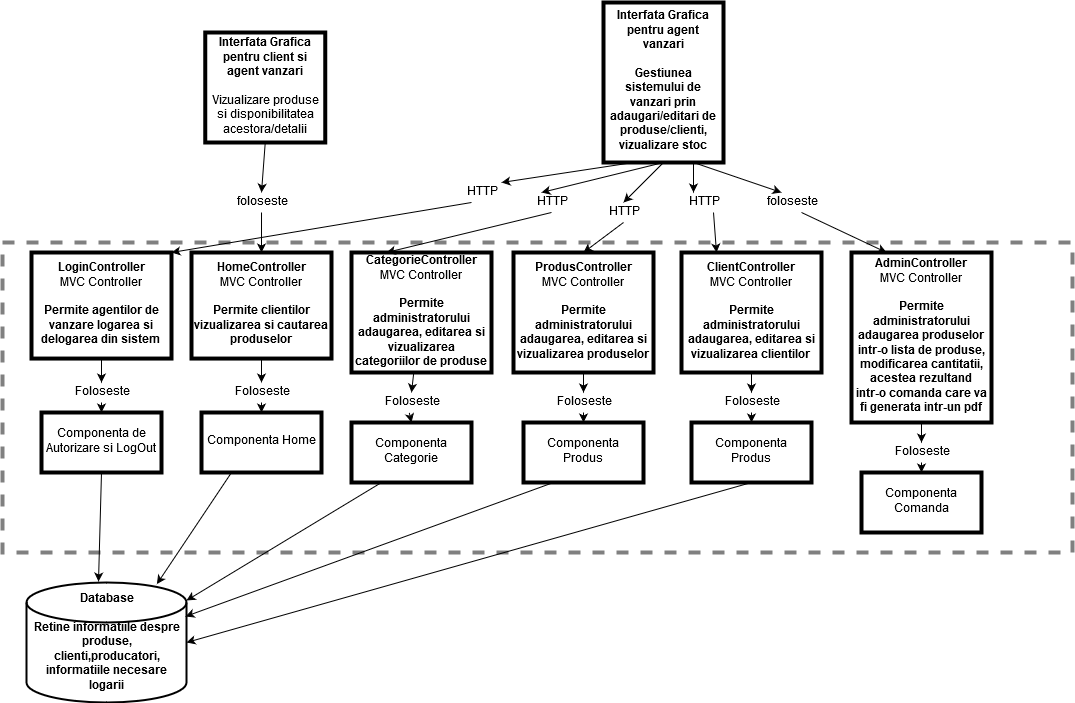

The diagram above was exported from draw.io. Its source (the exported page's mxGraphModel, read from the mxfile embedded in the PNG):
<mxGraphModel dx="2047" dy="679" grid="1" gridSize="10" guides="1" tooltips="1" connect="1" arrows="1" fold="1" page="1" pageScale="1" pageWidth="827" pageHeight="1169" background="#FFFFFF" math="0" shadow="0">
  <root>
    <mxCell id="0" />
    <mxCell id="1" parent="0" />
    <mxCell id="qC9-utMpsEQFhLOUCzBg-17" value="&lt;div&gt;&lt;b&gt;Database&lt;/b&gt;&lt;/div&gt;&lt;div&gt;&lt;b&gt;&lt;br&gt;&lt;/b&gt;&lt;/div&gt;&lt;div&gt;&lt;b&gt;Retine informatiile despre produse, clienti,producatori, informatiile necesare logarii&lt;br&gt;&lt;/b&gt;&lt;/div&gt;" style="strokeWidth=2;html=1;shape=mxgraph.flowchart.database;whiteSpace=wrap;direction=east;" vertex="1" parent="1">
      <mxGeometry x="-25" y="870" width="160" height="120" as="geometry" />
    </mxCell>
    <mxCell id="qC9-utMpsEQFhLOUCzBg-21" value="&lt;div&gt;&lt;b&gt;Interfata Grafica pentru client si agent vanzari&lt;br&gt;&lt;/b&gt;&lt;/div&gt;&lt;div&gt;&lt;b&gt;&lt;br&gt;&lt;/b&gt;&lt;/div&gt;&lt;div&gt;Vizualizare produse si disponibilitatea acestora/detalii&lt;br&gt;&lt;b&gt;&lt;/b&gt;&lt;/div&gt;" style="rounded=0;whiteSpace=wrap;html=1;strokeColor=#000000;strokeWidth=4;" vertex="1" parent="1">
      <mxGeometry x="153.75" y="320" width="120" height="110" as="geometry" />
    </mxCell>
    <mxCell id="qC9-utMpsEQFhLOUCzBg-22" value="&lt;div&gt;&lt;b&gt;Interfata Grafica pentru agent vanzari&lt;/b&gt;&lt;/div&gt;&lt;div&gt;&lt;b&gt;&lt;br&gt;&lt;/b&gt;&lt;/div&gt;&lt;div&gt;&lt;b&gt;Gestiunea sistemului de vanzari prin adaugari/editari de produse/clienti, vizualizare stoc&lt;br&gt;&lt;/b&gt;&lt;/div&gt;" style="rounded=0;whiteSpace=wrap;html=1;strokeColor=#000000;strokeWidth=4;" vertex="1" parent="1">
      <mxGeometry x="552" y="290" width="120" height="160" as="geometry" />
    </mxCell>
    <mxCell id="qC9-utMpsEQFhLOUCzBg-72" value="" style="rounded=0;whiteSpace=wrap;html=1;strokeWidth=4;dashed=1;strokeColor=#808080;" vertex="1" parent="1">
      <mxGeometry x="-49" y="530" width="1070" height="310" as="geometry" />
    </mxCell>
    <mxCell id="qC9-utMpsEQFhLOUCzBg-73" value="&lt;div&gt;&lt;b&gt;LoginController&lt;/b&gt;&lt;/div&gt;&lt;div&gt;MVC Controller&lt;/div&gt;&lt;div&gt;&lt;b&gt;&lt;br&gt;&lt;/b&gt;&lt;/div&gt;&lt;div&gt;&lt;b&gt;Permite agentilor de vanzare logarea si delogarea din sistem&lt;br&gt;&lt;/b&gt;&lt;/div&gt;" style="rounded=0;whiteSpace=wrap;html=1;strokeColor=#000000;strokeWidth=4;" vertex="1" parent="1">
      <mxGeometry x="-20" y="540" width="140" height="106.06" as="geometry" />
    </mxCell>
    <mxCell id="qC9-utMpsEQFhLOUCzBg-74" value="Componenta de Autorizare si LogOut" style="rounded=0;whiteSpace=wrap;html=1;strokeColor=#000000;strokeWidth=4;" vertex="1" parent="1">
      <mxGeometry x="-10" y="700" width="120" height="60" as="geometry" />
    </mxCell>
    <mxCell id="qC9-utMpsEQFhLOUCzBg-75" value="" style="endArrow=classic;html=1;exitX=0.5;exitY=1;exitDx=0;exitDy=0;entryX=0.5;entryY=0;entryDx=0;entryDy=0;" edge="1" parent="1" source="qC9-utMpsEQFhLOUCzBg-76" target="qC9-utMpsEQFhLOUCzBg-74">
      <mxGeometry width="50" height="50" relative="1" as="geometry">
        <mxPoint x="70" y="880" as="sourcePoint" />
        <mxPoint x="120" y="830" as="targetPoint" />
      </mxGeometry>
    </mxCell>
    <mxCell id="qC9-utMpsEQFhLOUCzBg-76" value="Foloseste" style="text;html=1;strokeColor=none;fillColor=none;align=center;verticalAlign=middle;whiteSpace=wrap;rounded=0;" vertex="1" parent="1">
      <mxGeometry x="30" y="670" width="40" height="20" as="geometry" />
    </mxCell>
    <mxCell id="qC9-utMpsEQFhLOUCzBg-77" value="" style="endArrow=classic;html=1;exitX=0.5;exitY=1;exitDx=0;exitDy=0;entryX=0.5;entryY=0;entryDx=0;entryDy=0;" edge="1" parent="1" source="qC9-utMpsEQFhLOUCzBg-73" target="qC9-utMpsEQFhLOUCzBg-76">
      <mxGeometry width="50" height="50" relative="1" as="geometry">
        <mxPoint x="440" y="660.0000000000002" as="sourcePoint" />
        <mxPoint x="440" y="699.9999999999998" as="targetPoint" />
      </mxGeometry>
    </mxCell>
    <mxCell id="qC9-utMpsEQFhLOUCzBg-83" value="" style="endArrow=classic;html=1;exitX=0.5;exitY=1;exitDx=0;exitDy=0;entryX=0.45;entryY=-0.008;entryDx=0;entryDy=0;entryPerimeter=0;" edge="1" parent="1" source="qC9-utMpsEQFhLOUCzBg-74" target="qC9-utMpsEQFhLOUCzBg-17">
      <mxGeometry width="50" height="50" relative="1" as="geometry">
        <mxPoint x="70" y="1010" as="sourcePoint" />
        <mxPoint x="120" y="960" as="targetPoint" />
      </mxGeometry>
    </mxCell>
    <mxCell id="qC9-utMpsEQFhLOUCzBg-84" value="&lt;div&gt;&lt;b&gt;HomeController&lt;/b&gt;&lt;/div&gt;&lt;div&gt;MVC Controller&lt;/div&gt;&lt;div&gt;&lt;b&gt;&lt;br&gt;&lt;/b&gt;&lt;/div&gt;&lt;div&gt;&lt;b&gt;Permite clientilor vizualizarea si cautarea produselor&lt;br&gt;&lt;/b&gt;&lt;/div&gt;" style="rounded=0;whiteSpace=wrap;html=1;strokeColor=#000000;strokeWidth=4;" vertex="1" parent="1">
      <mxGeometry x="140" y="540" width="140" height="106.06" as="geometry" />
    </mxCell>
    <mxCell id="qC9-utMpsEQFhLOUCzBg-85" value="Componenta Home" style="rounded=0;whiteSpace=wrap;html=1;strokeColor=#000000;strokeWidth=4;" vertex="1" parent="1">
      <mxGeometry x="150" y="700" width="120" height="60" as="geometry" />
    </mxCell>
    <mxCell id="qC9-utMpsEQFhLOUCzBg-88" value="" style="endArrow=classic;html=1;exitX=0.5;exitY=1;exitDx=0;exitDy=0;" edge="1" parent="1" source="qC9-utMpsEQFhLOUCzBg-86" target="qC9-utMpsEQFhLOUCzBg-85">
      <mxGeometry width="50" height="50" relative="1" as="geometry">
        <mxPoint x="200" y="700" as="sourcePoint" />
        <mxPoint x="250" y="650" as="targetPoint" />
      </mxGeometry>
    </mxCell>
    <mxCell id="qC9-utMpsEQFhLOUCzBg-86" value="Foloseste" style="text;html=1;strokeColor=none;fillColor=none;align=center;verticalAlign=middle;whiteSpace=wrap;rounded=0;" vertex="1" parent="1">
      <mxGeometry x="190" y="670" width="40" height="20" as="geometry" />
    </mxCell>
    <mxCell id="qC9-utMpsEQFhLOUCzBg-90" value="" style="endArrow=classic;html=1;exitX=0.5;exitY=1;exitDx=0;exitDy=0;" edge="1" parent="1" source="qC9-utMpsEQFhLOUCzBg-84" target="qC9-utMpsEQFhLOUCzBg-86">
      <mxGeometry width="50" height="50" relative="1" as="geometry">
        <mxPoint x="210" y="646.06" as="sourcePoint" />
        <mxPoint x="210" y="699.9999999999998" as="targetPoint" />
      </mxGeometry>
    </mxCell>
    <mxCell id="qC9-utMpsEQFhLOUCzBg-91" value="" style="endArrow=classic;html=1;exitX=0.25;exitY=1;exitDx=0;exitDy=0;entryX=0.815;entryY=0.013;entryDx=0;entryDy=0;entryPerimeter=0;" edge="1" parent="1" source="qC9-utMpsEQFhLOUCzBg-85" target="qC9-utMpsEQFhLOUCzBg-17">
      <mxGeometry width="50" height="50" relative="1" as="geometry">
        <mxPoint x="-50" y="1040" as="sourcePoint" />
        <mxPoint y="990" as="targetPoint" />
      </mxGeometry>
    </mxCell>
    <mxCell id="qC9-utMpsEQFhLOUCzBg-92" value="&lt;div&gt;&lt;b&gt;CategorieController&lt;/b&gt;&lt;/div&gt;&lt;div&gt;MVC Controller&lt;/div&gt;&lt;div&gt;&lt;b&gt;&lt;br&gt;&lt;/b&gt;&lt;/div&gt;&lt;div&gt;&lt;b&gt;Permite administratorului adaugarea, editarea si vizualizarea categoriilor de produse&lt;br&gt;&lt;/b&gt;&lt;/div&gt;" style="rounded=0;whiteSpace=wrap;html=1;strokeColor=#000000;strokeWidth=4;" vertex="1" parent="1">
      <mxGeometry x="300" y="540" width="140" height="120" as="geometry" />
    </mxCell>
    <mxCell id="qC9-utMpsEQFhLOUCzBg-94" value="Componenta Categorie" style="rounded=0;whiteSpace=wrap;html=1;strokeColor=#000000;strokeWidth=4;" vertex="1" parent="1">
      <mxGeometry x="300" y="710" width="120" height="60" as="geometry" />
    </mxCell>
    <mxCell id="qC9-utMpsEQFhLOUCzBg-95" value="" style="endArrow=classic;html=1;exitX=0.25;exitY=1;exitDx=0;exitDy=0;entryX=1;entryY=0.15;entryDx=0;entryDy=0;entryPerimeter=0;" edge="1" parent="1" source="qC9-utMpsEQFhLOUCzBg-94" target="qC9-utMpsEQFhLOUCzBg-17">
      <mxGeometry width="50" height="50" relative="1" as="geometry">
        <mxPoint x="190" y="769.9999999999998" as="sourcePoint" />
        <mxPoint x="120.40000000000009" y="861.56" as="targetPoint" />
      </mxGeometry>
    </mxCell>
    <mxCell id="qC9-utMpsEQFhLOUCzBg-96" value="&lt;div&gt;&lt;b&gt;ProdusController&lt;/b&gt;&lt;/div&gt;&lt;div&gt;MVC Controller&lt;/div&gt;&lt;div&gt;&lt;b&gt;&lt;br&gt;&lt;/b&gt;&lt;/div&gt;&lt;div&gt;&lt;b&gt;Permite administratorului adaugarea, editarea si vizualizarea produselor&lt;br&gt;&lt;/b&gt;&lt;/div&gt;" style="rounded=0;whiteSpace=wrap;html=1;strokeColor=#000000;strokeWidth=4;" vertex="1" parent="1">
      <mxGeometry x="462" y="540" width="140" height="120" as="geometry" />
    </mxCell>
    <mxCell id="qC9-utMpsEQFhLOUCzBg-97" value="" style="endArrow=classic;html=1;exitX=0.444;exitY=1.008;exitDx=0;exitDy=0;exitPerimeter=0;entryX=0.5;entryY=0;entryDx=0;entryDy=0;" edge="1" parent="1" source="qC9-utMpsEQFhLOUCzBg-99" target="qC9-utMpsEQFhLOUCzBg-94">
      <mxGeometry width="50" height="50" relative="1" as="geometry">
        <mxPoint x="-50" y="1040" as="sourcePoint" />
        <mxPoint y="990" as="targetPoint" />
      </mxGeometry>
    </mxCell>
    <mxCell id="qC9-utMpsEQFhLOUCzBg-99" value="Foloseste" style="text;html=1;strokeColor=none;fillColor=none;align=center;verticalAlign=middle;whiteSpace=wrap;rounded=0;" vertex="1" parent="1">
      <mxGeometry x="340" y="680" width="40" height="20" as="geometry" />
    </mxCell>
    <mxCell id="qC9-utMpsEQFhLOUCzBg-101" value="" style="endArrow=classic;html=1;exitX=0.444;exitY=1.008;exitDx=0;exitDy=0;exitPerimeter=0;entryX=0.5;entryY=0;entryDx=0;entryDy=0;" edge="1" parent="1" source="qC9-utMpsEQFhLOUCzBg-92" target="qC9-utMpsEQFhLOUCzBg-99">
      <mxGeometry width="50" height="50" relative="1" as="geometry">
        <mxPoint x="362.1600000000003" y="660.9599999999998" as="sourcePoint" />
        <mxPoint x="360" y="709.9999999999998" as="targetPoint" />
      </mxGeometry>
    </mxCell>
    <mxCell id="qC9-utMpsEQFhLOUCzBg-102" value="Componenta Produs" style="rounded=0;whiteSpace=wrap;html=1;strokeColor=#000000;strokeWidth=4;" vertex="1" parent="1">
      <mxGeometry x="472" y="710" width="120" height="60" as="geometry" />
    </mxCell>
    <mxCell id="qC9-utMpsEQFhLOUCzBg-103" value="" style="endArrow=classic;html=1;exitX=0.5;exitY=1;exitDx=0;exitDy=0;entryX=0.5;entryY=0;entryDx=0;entryDy=0;" edge="1" parent="1" source="qC9-utMpsEQFhLOUCzBg-104" target="qC9-utMpsEQFhLOUCzBg-102">
      <mxGeometry width="50" height="50" relative="1" as="geometry">
        <mxPoint x="160" y="1040" as="sourcePoint" />
        <mxPoint x="210" y="990" as="targetPoint" />
      </mxGeometry>
    </mxCell>
    <mxCell id="qC9-utMpsEQFhLOUCzBg-104" value="Foloseste" style="text;html=1;strokeColor=none;fillColor=none;align=center;verticalAlign=middle;whiteSpace=wrap;rounded=0;" vertex="1" parent="1">
      <mxGeometry x="512" y="680" width="40" height="20" as="geometry" />
    </mxCell>
    <mxCell id="qC9-utMpsEQFhLOUCzBg-105" value="" style="endArrow=classic;html=1;exitX=0.5;exitY=1;exitDx=0;exitDy=0;entryX=0.5;entryY=0;entryDx=0;entryDy=0;" edge="1" parent="1" source="qC9-utMpsEQFhLOUCzBg-96" target="qC9-utMpsEQFhLOUCzBg-104">
      <mxGeometry width="50" height="50" relative="1" as="geometry">
        <mxPoint x="532" y="660" as="sourcePoint" />
        <mxPoint x="532" y="710" as="targetPoint" />
      </mxGeometry>
    </mxCell>
    <mxCell id="qC9-utMpsEQFhLOUCzBg-106" value="" style="endArrow=classic;html=1;exitX=0.25;exitY=1;exitDx=0;exitDy=0;entryX=0.994;entryY=0.283;entryDx=0;entryDy=0;entryPerimeter=0;" edge="1" parent="1" source="qC9-utMpsEQFhLOUCzBg-102" target="qC9-utMpsEQFhLOUCzBg-17">
      <mxGeometry width="50" height="50" relative="1" as="geometry">
        <mxPoint x="340" y="780" as="sourcePoint" />
        <mxPoint x="150" y="878" as="targetPoint" />
      </mxGeometry>
    </mxCell>
    <mxCell id="qC9-utMpsEQFhLOUCzBg-107" value="&lt;div&gt;&lt;b&gt;ClientController&lt;/b&gt;&lt;/div&gt;&lt;div&gt;MVC Controller&lt;/div&gt;&lt;div&gt;&lt;b&gt;&lt;br&gt;&lt;/b&gt;&lt;/div&gt;&lt;div&gt;&lt;b&gt;Permite administratorului adaugarea, editarea si vizualizarea clientilor&lt;br&gt;&lt;/b&gt;&lt;/div&gt;" style="rounded=0;whiteSpace=wrap;html=1;strokeColor=#000000;strokeWidth=4;" vertex="1" parent="1">
      <mxGeometry x="630" y="540" width="140" height="120" as="geometry" />
    </mxCell>
    <mxCell id="qC9-utMpsEQFhLOUCzBg-108" value="Componenta Produs" style="rounded=0;whiteSpace=wrap;html=1;strokeColor=#000000;strokeWidth=4;" vertex="1" parent="1">
      <mxGeometry x="640" y="710" width="120" height="60" as="geometry" />
    </mxCell>
    <mxCell id="qC9-utMpsEQFhLOUCzBg-110" value="" style="endArrow=classic;html=1;exitX=0.5;exitY=1;exitDx=0;exitDy=0;entryX=0.5;entryY=0;entryDx=0;entryDy=0;" edge="1" parent="1" source="qC9-utMpsEQFhLOUCzBg-109" target="qC9-utMpsEQFhLOUCzBg-108">
      <mxGeometry width="50" height="50" relative="1" as="geometry">
        <mxPoint x="690" y="730" as="sourcePoint" />
        <mxPoint x="740" y="680" as="targetPoint" />
      </mxGeometry>
    </mxCell>
    <mxCell id="qC9-utMpsEQFhLOUCzBg-109" value="Foloseste" style="text;html=1;strokeColor=none;fillColor=none;align=center;verticalAlign=middle;whiteSpace=wrap;rounded=0;" vertex="1" parent="1">
      <mxGeometry x="680" y="680" width="40" height="20" as="geometry" />
    </mxCell>
    <mxCell id="qC9-utMpsEQFhLOUCzBg-111" value="" style="endArrow=classic;html=1;exitX=0.5;exitY=1;exitDx=0;exitDy=0;entryX=0.5;entryY=0;entryDx=0;entryDy=0;" edge="1" parent="1" source="qC9-utMpsEQFhLOUCzBg-107" target="qC9-utMpsEQFhLOUCzBg-109">
      <mxGeometry width="50" height="50" relative="1" as="geometry">
        <mxPoint x="700" y="660" as="sourcePoint" />
        <mxPoint x="700" y="710" as="targetPoint" />
      </mxGeometry>
    </mxCell>
    <mxCell id="qC9-utMpsEQFhLOUCzBg-112" value="&lt;div&gt;&lt;b&gt;AdminController&lt;/b&gt;&lt;/div&gt;&lt;div&gt;MVC Controller&lt;/div&gt;&lt;div&gt;&lt;b&gt;&lt;br&gt;&lt;/b&gt;&lt;/div&gt;&lt;div&gt;&lt;b&gt;Permite administratorului adaugarea produselor intr-o lista de produse, modificarea cantitatii, acestea rezultand intr-o comanda care va fi generata intr-un pdf&lt;br&gt;&lt;/b&gt;&lt;/div&gt;" style="rounded=0;whiteSpace=wrap;html=1;strokeColor=#000000;strokeWidth=4;" vertex="1" parent="1">
      <mxGeometry x="800" y="540" width="140" height="170" as="geometry" />
    </mxCell>
    <mxCell id="qC9-utMpsEQFhLOUCzBg-113" value="Componenta Comanda" style="rounded=0;whiteSpace=wrap;html=1;strokeColor=#000000;strokeWidth=4;" vertex="1" parent="1">
      <mxGeometry x="810" y="760" width="120" height="60" as="geometry" />
    </mxCell>
    <mxCell id="qC9-utMpsEQFhLOUCzBg-114" value="" style="endArrow=classic;html=1;entryX=1;entryY=0.5;entryDx=0;entryDy=0;entryPerimeter=0;exitX=0.5;exitY=1;exitDx=0;exitDy=0;" edge="1" parent="1" source="qC9-utMpsEQFhLOUCzBg-108" target="qC9-utMpsEQFhLOUCzBg-17">
      <mxGeometry width="50" height="50" relative="1" as="geometry">
        <mxPoint x="512" y="780" as="sourcePoint" />
        <mxPoint x="149.03999999999996" y="893.96" as="targetPoint" />
      </mxGeometry>
    </mxCell>
    <mxCell id="qC9-utMpsEQFhLOUCzBg-115" value="" style="endArrow=classic;html=1;exitX=0.5;exitY=1;exitDx=0;exitDy=0;entryX=0.5;entryY=0;entryDx=0;entryDy=0;" edge="1" parent="1" source="qC9-utMpsEQFhLOUCzBg-116" target="qC9-utMpsEQFhLOUCzBg-113">
      <mxGeometry width="50" height="50" relative="1" as="geometry">
        <mxPoint x="840" y="770" as="sourcePoint" />
        <mxPoint x="890" y="720" as="targetPoint" />
      </mxGeometry>
    </mxCell>
    <mxCell id="qC9-utMpsEQFhLOUCzBg-116" value="Foloseste" style="text;html=1;strokeColor=none;fillColor=none;align=center;verticalAlign=middle;whiteSpace=wrap;rounded=0;" vertex="1" parent="1">
      <mxGeometry x="850" y="730" width="40" height="20" as="geometry" />
    </mxCell>
    <mxCell id="qC9-utMpsEQFhLOUCzBg-117" value="" style="endArrow=classic;html=1;exitX=0.5;exitY=1;exitDx=0;exitDy=0;entryX=0.5;entryY=0;entryDx=0;entryDy=0;" edge="1" parent="1" source="qC9-utMpsEQFhLOUCzBg-112" target="qC9-utMpsEQFhLOUCzBg-116">
      <mxGeometry width="50" height="50" relative="1" as="geometry">
        <mxPoint x="870" y="710" as="sourcePoint" />
        <mxPoint x="870" y="760" as="targetPoint" />
      </mxGeometry>
    </mxCell>
    <mxCell id="qC9-utMpsEQFhLOUCzBg-122" value="" style="endArrow=classic;html=1;exitX=0.5;exitY=1;exitDx=0;exitDy=0;entryX=0.5;entryY=0;entryDx=0;entryDy=0;" edge="1" parent="1" target="qC9-utMpsEQFhLOUCzBg-84">
      <mxGeometry width="50" height="50" relative="1" as="geometry">
        <mxPoint x="210.0050000000001" y="500" as="sourcePoint" />
        <mxPoint y="1010" as="targetPoint" />
      </mxGeometry>
    </mxCell>
    <mxCell id="qC9-utMpsEQFhLOUCzBg-126" value="" style="endArrow=classic;html=1;exitX=0.5;exitY=1;exitDx=0;exitDy=0;entryX=0.5;entryY=0;entryDx=0;entryDy=0;" edge="1" parent="1" source="qC9-utMpsEQFhLOUCzBg-21">
      <mxGeometry width="50" height="50" relative="1" as="geometry">
        <mxPoint x="213.75" y="430" as="sourcePoint" />
        <mxPoint x="210.0050000000001" y="480" as="targetPoint" />
      </mxGeometry>
    </mxCell>
    <mxCell id="qC9-utMpsEQFhLOUCzBg-129" value="foloseste" style="text;html=1;strokeColor=none;fillColor=none;align=center;verticalAlign=middle;whiteSpace=wrap;rounded=0;" vertex="1" parent="1">
      <mxGeometry x="190" y="480" width="40" height="20" as="geometry" />
    </mxCell>
    <mxCell id="qC9-utMpsEQFhLOUCzBg-130" value="" style="endArrow=classic;html=1;exitX=0.25;exitY=1;exitDx=0;exitDy=0;entryX=1;entryY=0;entryDx=0;entryDy=0;" edge="1" parent="1" source="qC9-utMpsEQFhLOUCzBg-33" target="qC9-utMpsEQFhLOUCzBg-73">
      <mxGeometry width="50" height="50" relative="1" as="geometry">
        <mxPoint x="400" y="470" as="sourcePoint" />
        <mxPoint x="450" y="420" as="targetPoint" />
      </mxGeometry>
    </mxCell>
    <mxCell id="qC9-utMpsEQFhLOUCzBg-131" value="" style="endArrow=classic;html=1;exitX=0.5;exitY=1;exitDx=0;exitDy=0;entryX=0.25;entryY=0;entryDx=0;entryDy=0;" edge="1" parent="1" source="qC9-utMpsEQFhLOUCzBg-137" target="qC9-utMpsEQFhLOUCzBg-92">
      <mxGeometry width="50" height="50" relative="1" as="geometry">
        <mxPoint x="190" y="770" as="sourcePoint" />
        <mxPoint x="115.40000000000009" y="881.5600000000002" as="targetPoint" />
        <Array as="points" />
      </mxGeometry>
    </mxCell>
    <mxCell id="qC9-utMpsEQFhLOUCzBg-132" value="" style="endArrow=classic;html=1;exitX=0.5;exitY=1;exitDx=0;exitDy=0;entryX=0.5;entryY=0;entryDx=0;entryDy=0;" edge="1" parent="1" source="qC9-utMpsEQFhLOUCzBg-139" target="qC9-utMpsEQFhLOUCzBg-96">
      <mxGeometry width="50" height="50" relative="1" as="geometry">
        <mxPoint x="622" y="460" as="sourcePoint" />
        <mxPoint x="345" y="550" as="targetPoint" />
        <Array as="points" />
      </mxGeometry>
    </mxCell>
    <mxCell id="qC9-utMpsEQFhLOUCzBg-133" value="" style="endArrow=classic;html=1;exitX=0.75;exitY=1;exitDx=0;exitDy=0;entryX=0.25;entryY=0;entryDx=0;entryDy=0;" edge="1" parent="1" source="qC9-utMpsEQFhLOUCzBg-141" target="qC9-utMpsEQFhLOUCzBg-107">
      <mxGeometry width="50" height="50" relative="1" as="geometry">
        <mxPoint x="622" y="460" as="sourcePoint" />
        <mxPoint x="542" y="550" as="targetPoint" />
        <Array as="points" />
      </mxGeometry>
    </mxCell>
    <mxCell id="qC9-utMpsEQFhLOUCzBg-134" value="" style="endArrow=classic;html=1;exitX=0.75;exitY=1;exitDx=0;exitDy=0;entryX=0.25;entryY=0;entryDx=0;entryDy=0;" edge="1" parent="1" source="qC9-utMpsEQFhLOUCzBg-143" target="qC9-utMpsEQFhLOUCzBg-112">
      <mxGeometry width="50" height="50" relative="1" as="geometry">
        <mxPoint x="652" y="460" as="sourcePoint" />
        <mxPoint x="675" y="550" as="targetPoint" />
        <Array as="points" />
      </mxGeometry>
    </mxCell>
    <mxCell id="qC9-utMpsEQFhLOUCzBg-33" value="HTTP" style="text;html=1;strokeColor=none;fillColor=none;align=center;verticalAlign=middle;whiteSpace=wrap;rounded=0;" vertex="1" parent="1">
      <mxGeometry x="410" y="470" width="40" height="20" as="geometry" />
    </mxCell>
    <mxCell id="qC9-utMpsEQFhLOUCzBg-135" value="" style="endArrow=classic;html=1;exitX=0.25;exitY=1;exitDx=0;exitDy=0;entryX=1;entryY=0;entryDx=0;entryDy=0;" edge="1" parent="1" source="qC9-utMpsEQFhLOUCzBg-22" target="qC9-utMpsEQFhLOUCzBg-33">
      <mxGeometry width="50" height="50" relative="1" as="geometry">
        <mxPoint x="582" y="450" as="sourcePoint" />
        <mxPoint x="120" y="540" as="targetPoint" />
      </mxGeometry>
    </mxCell>
    <mxCell id="qC9-utMpsEQFhLOUCzBg-137" value="HTTP" style="text;html=1;strokeColor=none;fillColor=none;align=center;verticalAlign=middle;whiteSpace=wrap;rounded=0;" vertex="1" parent="1">
      <mxGeometry x="480" y="480" width="40" height="20" as="geometry" />
    </mxCell>
    <mxCell id="qC9-utMpsEQFhLOUCzBg-138" value="" style="endArrow=classic;html=1;exitX=0.5;exitY=1;exitDx=0;exitDy=0;entryX=0.25;entryY=0;entryDx=0;entryDy=0;" edge="1" parent="1" source="qC9-utMpsEQFhLOUCzBg-22" target="qC9-utMpsEQFhLOUCzBg-137">
      <mxGeometry width="50" height="50" relative="1" as="geometry">
        <mxPoint x="612" y="450" as="sourcePoint" />
        <mxPoint x="335" y="540" as="targetPoint" />
        <Array as="points" />
      </mxGeometry>
    </mxCell>
    <mxCell id="qC9-utMpsEQFhLOUCzBg-139" value="HTTP" style="text;html=1;strokeColor=none;fillColor=none;align=center;verticalAlign=middle;whiteSpace=wrap;rounded=0;" vertex="1" parent="1">
      <mxGeometry x="552" y="490" width="40" height="20" as="geometry" />
    </mxCell>
    <mxCell id="qC9-utMpsEQFhLOUCzBg-140" value="" style="endArrow=classic;html=1;exitX=0.5;exitY=1;exitDx=0;exitDy=0;entryX=0.5;entryY=0;entryDx=0;entryDy=0;" edge="1" parent="1" source="qC9-utMpsEQFhLOUCzBg-22" target="qC9-utMpsEQFhLOUCzBg-139">
      <mxGeometry width="50" height="50" relative="1" as="geometry">
        <mxPoint x="612" y="450" as="sourcePoint" />
        <mxPoint x="532" y="540" as="targetPoint" />
        <Array as="points" />
      </mxGeometry>
    </mxCell>
    <mxCell id="qC9-utMpsEQFhLOUCzBg-141" value="HTTP" style="text;html=1;strokeColor=none;fillColor=none;align=center;verticalAlign=middle;whiteSpace=wrap;rounded=0;" vertex="1" parent="1">
      <mxGeometry x="632" y="480" width="40" height="20" as="geometry" />
    </mxCell>
    <mxCell id="qC9-utMpsEQFhLOUCzBg-142" value="" style="endArrow=classic;html=1;exitX=0.75;exitY=1;exitDx=0;exitDy=0;entryX=0.25;entryY=0;entryDx=0;entryDy=0;" edge="1" parent="1" source="qC9-utMpsEQFhLOUCzBg-22" target="qC9-utMpsEQFhLOUCzBg-141">
      <mxGeometry width="50" height="50" relative="1" as="geometry">
        <mxPoint x="642" y="450" as="sourcePoint" />
        <mxPoint x="665" y="540" as="targetPoint" />
        <Array as="points" />
      </mxGeometry>
    </mxCell>
    <mxCell id="qC9-utMpsEQFhLOUCzBg-143" value="foloseste" style="text;html=1;strokeColor=none;fillColor=none;align=center;verticalAlign=middle;whiteSpace=wrap;rounded=0;" vertex="1" parent="1">
      <mxGeometry x="720" y="480" width="40" height="20" as="geometry" />
    </mxCell>
    <mxCell id="qC9-utMpsEQFhLOUCzBg-144" value="" style="endArrow=classic;html=1;exitX=0.75;exitY=1;exitDx=0;exitDy=0;entryX=0.25;entryY=0;entryDx=0;entryDy=0;" edge="1" parent="1" source="qC9-utMpsEQFhLOUCzBg-22" target="qC9-utMpsEQFhLOUCzBg-143">
      <mxGeometry width="50" height="50" relative="1" as="geometry">
        <mxPoint x="642" y="450" as="sourcePoint" />
        <mxPoint x="835" y="540" as="targetPoint" />
        <Array as="points" />
      </mxGeometry>
    </mxCell>
  </root>
</mxGraphModel>